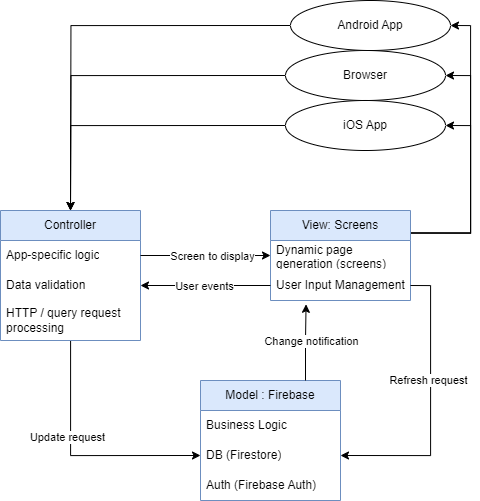

The diagram above was exported from draw.io. Its source (the exported page's mxGraphModel, read from the mxfile embedded in the PNG):
<mxGraphModel dx="1909" dy="1138" grid="1" gridSize="10" guides="1" tooltips="1" connect="1" arrows="1" fold="1" page="1" pageScale="1" pageWidth="850" pageHeight="1100" math="0" shadow="0">
  <root>
    <mxCell id="0" />
    <mxCell id="1" parent="0" />
    <mxCell id="4gd2Sefvb9_Fo2izfbSA-14" style="edgeStyle=orthogonalEdgeStyle;rounded=0;orthogonalLoop=1;jettySize=auto;html=1;entryX=0;entryY=0.5;entryDx=0;entryDy=0;" edge="1" parent="1" source="4gd2Sefvb9_Fo2izfbSA-2" target="4gd2Sefvb9_Fo2izfbSA-12">
      <mxGeometry relative="1" as="geometry" />
    </mxCell>
    <mxCell id="4gd2Sefvb9_Fo2izfbSA-15" value="Update request" style="edgeLabel;html=1;align=center;verticalAlign=middle;resizable=0;points=[];" vertex="1" connectable="0" parent="4gd2Sefvb9_Fo2izfbSA-14">
      <mxGeometry x="-0.2183" y="-4" relative="1" as="geometry">
        <mxPoint as="offset" />
      </mxGeometry>
    </mxCell>
    <mxCell id="4gd2Sefvb9_Fo2izfbSA-2" value="Controller" style="swimlane;fontStyle=0;childLayout=stackLayout;horizontal=1;startSize=30;horizontalStack=0;resizeParent=1;resizeParentMax=0;resizeLast=0;collapsible=1;marginBottom=0;whiteSpace=wrap;html=1;fillColor=#dae8fc;strokeColor=#6c8ebf;" vertex="1" parent="1">
      <mxGeometry x="140" y="290" width="140" height="130" as="geometry" />
    </mxCell>
    <mxCell id="4gd2Sefvb9_Fo2izfbSA-3" value="App-specific logic" style="text;strokeColor=none;fillColor=none;align=left;verticalAlign=middle;spacingLeft=4;spacingRight=4;overflow=hidden;points=[[0,0.5],[1,0.5]];portConstraint=eastwest;rotatable=0;whiteSpace=wrap;html=1;" vertex="1" parent="4gd2Sefvb9_Fo2izfbSA-2">
      <mxGeometry y="30" width="140" height="30" as="geometry" />
    </mxCell>
    <mxCell id="4gd2Sefvb9_Fo2izfbSA-4" value="Data validation" style="text;strokeColor=none;fillColor=none;align=left;verticalAlign=middle;spacingLeft=4;spacingRight=4;overflow=hidden;points=[[0,0.5],[1,0.5]];portConstraint=eastwest;rotatable=0;whiteSpace=wrap;html=1;" vertex="1" parent="4gd2Sefvb9_Fo2izfbSA-2">
      <mxGeometry y="60" width="140" height="30" as="geometry" />
    </mxCell>
    <mxCell id="4gd2Sefvb9_Fo2izfbSA-5" value="HTTP / query request processing" style="text;strokeColor=none;fillColor=none;align=left;verticalAlign=middle;spacingLeft=4;spacingRight=4;overflow=hidden;points=[[0,0.5],[1,0.5]];portConstraint=eastwest;rotatable=0;whiteSpace=wrap;html=1;" vertex="1" parent="4gd2Sefvb9_Fo2izfbSA-2">
      <mxGeometry y="90" width="140" height="40" as="geometry" />
    </mxCell>
    <mxCell id="4gd2Sefvb9_Fo2izfbSA-32" style="edgeStyle=orthogonalEdgeStyle;rounded=0;orthogonalLoop=1;jettySize=auto;html=1;exitX=1;exitY=0.25;exitDx=0;exitDy=0;entryX=1;entryY=0.5;entryDx=0;entryDy=0;" edge="1" parent="1" source="4gd2Sefvb9_Fo2izfbSA-6" target="4gd2Sefvb9_Fo2izfbSA-27">
      <mxGeometry relative="1" as="geometry" />
    </mxCell>
    <mxCell id="4gd2Sefvb9_Fo2izfbSA-33" style="edgeStyle=orthogonalEdgeStyle;rounded=0;orthogonalLoop=1;jettySize=auto;html=1;exitX=1;exitY=0.25;exitDx=0;exitDy=0;entryX=1;entryY=0.5;entryDx=0;entryDy=0;" edge="1" parent="1" source="4gd2Sefvb9_Fo2izfbSA-6" target="4gd2Sefvb9_Fo2izfbSA-25">
      <mxGeometry relative="1" as="geometry">
        <Array as="points">
          <mxPoint x="610" y="313" />
          <mxPoint x="610" y="155" />
        </Array>
      </mxGeometry>
    </mxCell>
    <mxCell id="4gd2Sefvb9_Fo2izfbSA-34" style="edgeStyle=orthogonalEdgeStyle;rounded=0;orthogonalLoop=1;jettySize=auto;html=1;exitX=1;exitY=0.25;exitDx=0;exitDy=0;entryX=1;entryY=0.5;entryDx=0;entryDy=0;" edge="1" parent="1" source="4gd2Sefvb9_Fo2izfbSA-6" target="4gd2Sefvb9_Fo2izfbSA-26">
      <mxGeometry relative="1" as="geometry">
        <Array as="points">
          <mxPoint x="610" y="313" />
          <mxPoint x="610" y="205" />
        </Array>
      </mxGeometry>
    </mxCell>
    <mxCell id="4gd2Sefvb9_Fo2izfbSA-6" value="View: Screens" style="swimlane;fontStyle=0;childLayout=stackLayout;horizontal=1;startSize=30;horizontalStack=0;resizeParent=1;resizeParentMax=0;resizeLast=0;collapsible=1;marginBottom=0;whiteSpace=wrap;html=1;fillColor=#dae8fc;strokeColor=#6c8ebf;" vertex="1" parent="1">
      <mxGeometry x="410" y="290" width="140" height="90" as="geometry" />
    </mxCell>
    <mxCell id="4gd2Sefvb9_Fo2izfbSA-7" value="Dynamic page generation (screens)" style="text;strokeColor=none;fillColor=none;align=left;verticalAlign=middle;spacingLeft=4;spacingRight=4;overflow=hidden;points=[[0,0.5],[1,0.5]];portConstraint=eastwest;rotatable=0;whiteSpace=wrap;html=1;" vertex="1" parent="4gd2Sefvb9_Fo2izfbSA-6">
      <mxGeometry y="30" width="140" height="30" as="geometry" />
    </mxCell>
    <mxCell id="4gd2Sefvb9_Fo2izfbSA-8" value="User Input Management" style="text;strokeColor=none;fillColor=none;align=left;verticalAlign=middle;spacingLeft=4;spacingRight=4;overflow=hidden;points=[[0,0.5],[1,0.5]];portConstraint=eastwest;rotatable=0;whiteSpace=wrap;html=1;" vertex="1" parent="4gd2Sefvb9_Fo2izfbSA-6">
      <mxGeometry y="60" width="140" height="30" as="geometry" />
    </mxCell>
    <mxCell id="4gd2Sefvb9_Fo2izfbSA-10" value="Model : Firebase" style="swimlane;fontStyle=0;childLayout=stackLayout;horizontal=1;startSize=30;horizontalStack=0;resizeParent=1;resizeParentMax=0;resizeLast=0;collapsible=1;marginBottom=0;whiteSpace=wrap;html=1;fillColor=#dae8fc;strokeColor=#6c8ebf;" vertex="1" parent="1">
      <mxGeometry x="340" y="460" width="140" height="120" as="geometry" />
    </mxCell>
    <mxCell id="4gd2Sefvb9_Fo2izfbSA-11" value="Business Logic" style="text;strokeColor=none;fillColor=none;align=left;verticalAlign=middle;spacingLeft=4;spacingRight=4;overflow=hidden;points=[[0,0.5],[1,0.5]];portConstraint=eastwest;rotatable=0;whiteSpace=wrap;html=1;" vertex="1" parent="4gd2Sefvb9_Fo2izfbSA-10">
      <mxGeometry y="30" width="140" height="30" as="geometry" />
    </mxCell>
    <mxCell id="4gd2Sefvb9_Fo2izfbSA-12" value="DB (Firestore)" style="text;strokeColor=none;fillColor=none;align=left;verticalAlign=middle;spacingLeft=4;spacingRight=4;overflow=hidden;points=[[0,0.5],[1,0.5]];portConstraint=eastwest;rotatable=0;whiteSpace=wrap;html=1;" vertex="1" parent="4gd2Sefvb9_Fo2izfbSA-10">
      <mxGeometry y="60" width="140" height="30" as="geometry" />
    </mxCell>
    <mxCell id="4gd2Sefvb9_Fo2izfbSA-13" value="Auth (Firebase Auth)" style="text;strokeColor=none;fillColor=none;align=left;verticalAlign=middle;spacingLeft=4;spacingRight=4;overflow=hidden;points=[[0,0.5],[1,0.5]];portConstraint=eastwest;rotatable=0;whiteSpace=wrap;html=1;" vertex="1" parent="4gd2Sefvb9_Fo2izfbSA-10">
      <mxGeometry y="90" width="140" height="30" as="geometry" />
    </mxCell>
    <mxCell id="4gd2Sefvb9_Fo2izfbSA-16" style="edgeStyle=orthogonalEdgeStyle;rounded=0;orthogonalLoop=1;jettySize=auto;html=1;exitX=0.75;exitY=0;exitDx=0;exitDy=0;entryX=0.254;entryY=1.127;entryDx=0;entryDy=0;entryPerimeter=0;" edge="1" parent="1" source="4gd2Sefvb9_Fo2izfbSA-10" target="4gd2Sefvb9_Fo2izfbSA-8">
      <mxGeometry relative="1" as="geometry">
        <Array as="points">
          <mxPoint x="445" y="420" />
          <mxPoint x="446" y="420" />
        </Array>
      </mxGeometry>
    </mxCell>
    <mxCell id="4gd2Sefvb9_Fo2izfbSA-17" value="Change notification" style="edgeLabel;html=1;align=center;verticalAlign=middle;resizable=0;points=[];" vertex="1" connectable="0" parent="4gd2Sefvb9_Fo2izfbSA-16">
      <mxGeometry x="-0.2493" relative="1" as="geometry">
        <mxPoint x="5" y="-11" as="offset" />
      </mxGeometry>
    </mxCell>
    <mxCell id="4gd2Sefvb9_Fo2izfbSA-18" style="edgeStyle=orthogonalEdgeStyle;rounded=0;orthogonalLoop=1;jettySize=auto;html=1;exitX=1;exitY=0.5;exitDx=0;exitDy=0;entryX=1;entryY=0.5;entryDx=0;entryDy=0;" edge="1" parent="1" source="4gd2Sefvb9_Fo2izfbSA-8" target="4gd2Sefvb9_Fo2izfbSA-12">
      <mxGeometry relative="1" as="geometry" />
    </mxCell>
    <mxCell id="4gd2Sefvb9_Fo2izfbSA-20" value="Refresh request" style="edgeLabel;html=1;align=center;verticalAlign=middle;resizable=0;points=[];" vertex="1" connectable="0" parent="4gd2Sefvb9_Fo2izfbSA-18">
      <mxGeometry x="-0.1829" y="-3" relative="1" as="geometry">
        <mxPoint as="offset" />
      </mxGeometry>
    </mxCell>
    <mxCell id="4gd2Sefvb9_Fo2izfbSA-21" style="edgeStyle=orthogonalEdgeStyle;rounded=0;orthogonalLoop=1;jettySize=auto;html=1;exitX=0;exitY=0.5;exitDx=0;exitDy=0;entryX=1;entryY=0.5;entryDx=0;entryDy=0;" edge="1" parent="1" source="4gd2Sefvb9_Fo2izfbSA-8" target="4gd2Sefvb9_Fo2izfbSA-4">
      <mxGeometry relative="1" as="geometry" />
    </mxCell>
    <mxCell id="4gd2Sefvb9_Fo2izfbSA-22" value="User events" style="edgeLabel;html=1;align=center;verticalAlign=middle;resizable=0;points=[];" vertex="1" connectable="0" parent="4gd2Sefvb9_Fo2izfbSA-21">
      <mxGeometry x="0.3111" y="2" relative="1" as="geometry">
        <mxPoint x="19" y="-2" as="offset" />
      </mxGeometry>
    </mxCell>
    <mxCell id="4gd2Sefvb9_Fo2izfbSA-23" style="edgeStyle=orthogonalEdgeStyle;rounded=0;orthogonalLoop=1;jettySize=auto;html=1;exitX=1;exitY=0.5;exitDx=0;exitDy=0;entryX=0;entryY=0.5;entryDx=0;entryDy=0;" edge="1" parent="1" source="4gd2Sefvb9_Fo2izfbSA-3" target="4gd2Sefvb9_Fo2izfbSA-7">
      <mxGeometry relative="1" as="geometry" />
    </mxCell>
    <mxCell id="4gd2Sefvb9_Fo2izfbSA-24" value="Screen to display" style="edgeLabel;html=1;align=center;verticalAlign=middle;resizable=0;points=[];" vertex="1" connectable="0" parent="4gd2Sefvb9_Fo2izfbSA-23">
      <mxGeometry x="-0.3354" y="-1" relative="1" as="geometry">
        <mxPoint x="27" y="-1" as="offset" />
      </mxGeometry>
    </mxCell>
    <mxCell id="4gd2Sefvb9_Fo2izfbSA-36" style="edgeStyle=orthogonalEdgeStyle;rounded=0;orthogonalLoop=1;jettySize=auto;html=1;exitX=0;exitY=0.5;exitDx=0;exitDy=0;" edge="1" parent="1" source="4gd2Sefvb9_Fo2izfbSA-25">
      <mxGeometry relative="1" as="geometry">
        <mxPoint x="210" y="290" as="targetPoint" />
      </mxGeometry>
    </mxCell>
    <mxCell id="4gd2Sefvb9_Fo2izfbSA-25" value="Browser" style="ellipse;whiteSpace=wrap;html=1;" vertex="1" parent="1">
      <mxGeometry x="425" y="130" width="160" height="50" as="geometry" />
    </mxCell>
    <mxCell id="4gd2Sefvb9_Fo2izfbSA-35" style="edgeStyle=orthogonalEdgeStyle;rounded=0;orthogonalLoop=1;jettySize=auto;html=1;exitX=0;exitY=0.5;exitDx=0;exitDy=0;entryX=0.5;entryY=0;entryDx=0;entryDy=0;" edge="1" parent="1" source="4gd2Sefvb9_Fo2izfbSA-26" target="4gd2Sefvb9_Fo2izfbSA-2">
      <mxGeometry relative="1" as="geometry" />
    </mxCell>
    <mxCell id="4gd2Sefvb9_Fo2izfbSA-26" value="iOS App" style="ellipse;whiteSpace=wrap;html=1;" vertex="1" parent="1">
      <mxGeometry x="425" y="180" width="160" height="50" as="geometry" />
    </mxCell>
    <mxCell id="4gd2Sefvb9_Fo2izfbSA-37" style="edgeStyle=orthogonalEdgeStyle;rounded=0;orthogonalLoop=1;jettySize=auto;html=1;exitX=0;exitY=0.5;exitDx=0;exitDy=0;" edge="1" parent="1" source="4gd2Sefvb9_Fo2izfbSA-27">
      <mxGeometry relative="1" as="geometry">
        <mxPoint x="210" y="290" as="targetPoint" />
      </mxGeometry>
    </mxCell>
    <mxCell id="4gd2Sefvb9_Fo2izfbSA-27" value="Android App" style="ellipse;whiteSpace=wrap;html=1;" vertex="1" parent="1">
      <mxGeometry x="430" y="80" width="160" height="50" as="geometry" />
    </mxCell>
  </root>
</mxGraphModel>